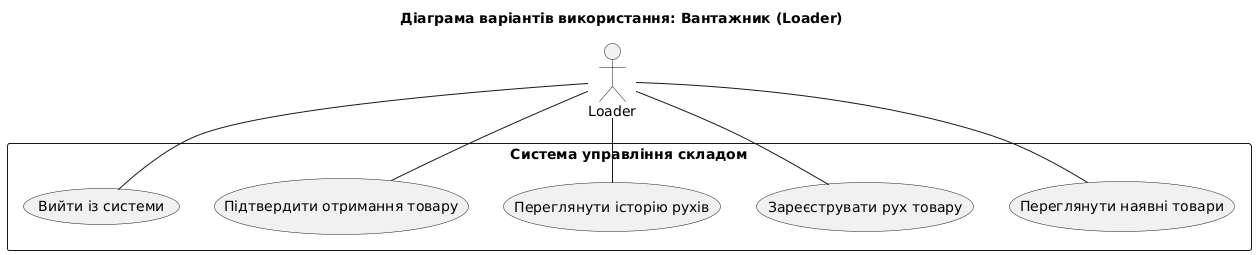

The diagram above was rendered by PlantUML. Its source (embedded in the PNG):
@startuml
title Діаграма варіантів використання: Вантажник (Loader)

actor "Loader" as L

rectangle "Система управління складом" {
  usecase "Переглянути наявні товари" as UC1
  usecase "Зареєструвати рух товару" as UC2
  usecase "Переглянути історію рухів" as UC3
  usecase "Підтвердити отримання товару" as UC4
  usecase "Вийти із системи" as UC5
}

L -- UC1
L -- UC2
L -- UC3
L -- UC4
L -- UC5
@enduml